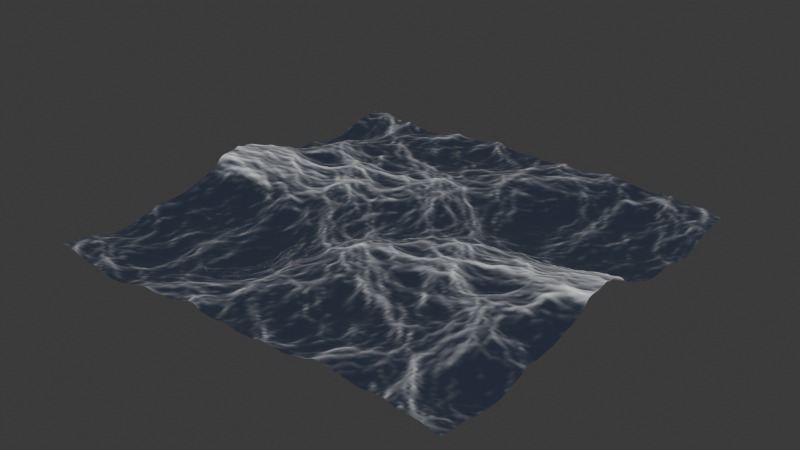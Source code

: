 # Source: Sea.blend  (saved by Blender 4.0.36; exported with 4.5.12 LTS)
import bpy
from mathutils import Matrix  # noqa: F401  (used for matrix-valued properties, if any)

bpy.ops.wm.read_factory_settings(use_empty=True)
scene = bpy.context.scene
scene.name = 'Scene'

# ---- collections
col_collection = bpy.data.collections.new('Collection'); scene.collection.children.link(col_collection)

# ---- materials (node trees are filled in below, after node groups)
mat_material = bpy.data.materials.new('Material')
mat_material.alpha_threshold = 0.0
mat_material.use_transparent_shadow = False
mat_material.roughness = 0.5
mat_material.line_color = (0.0, 0.0, 0.0, 1.0)

# ---- material node trees
mat_material.use_nodes = True; mat_material.node_tree.nodes.clear()
_N = mat_material.node_tree.nodes; _L = mat_material.node_tree.links
n0 = _N.new('ShaderNodeOutputMaterial'); n0.name = 'Material Output'; n0.location = (637, 299)
n1 = _N.new('ShaderNodeAddShader'); n1.name = 'Add Shader'; n1.location = (377, 302)
n2 = _N.new('ShaderNodeEmission'); n2.name = 'Emission'; n2.location = (186, 151)
n3 = _N.new('ShaderNodeBsdfPrincipled'); n3.name = 'Principled BSDF'; n3.location = (-386, 315)
n3.inputs[0].default_value = (0.1639, 0.3021, 0.8008, 1.0)
n3.inputs[2].default_value = 0.0
n3.inputs[3].default_value = 1.45
n3.inputs[18].default_value = 1.0
n4 = _N.new('ShaderNodeAttribute'); n4.name = 'Attribute'; n4.location = (-358, -42)
n4.attribute_name = 'Ocean'
n5 = _N.new('ShaderNodeValToRGB'); n5.name = 'Color Ramp'; n5.location = (-98, 130)
while len(n5.color_ramp.elements) > 1: n5.color_ramp.elements.remove(n5.color_ramp.elements[-1])
n5.color_ramp.elements[0].position = 0.0; n5.color_ramp.elements[0].color = (0.0, 0.0, 0.0, 1.0)
_e = n5.color_ramp.elements.new(0.6618); _e.color = (1.0, 1.0, 1.0, 1.0)
_L.new(n3.outputs[0], n1.inputs[0])
_L.new(n1.outputs[0], n0.inputs[0])
_L.new(n2.outputs[0], n1.inputs[1])
_L.new(n5.outputs[0], n2.inputs[0])
_L.new(n4.outputs[0], n5.inputs[0])
n0.is_active_output = True

# ---- world
world_world = bpy.data.worlds.new('World'); scene.world = world_world
world_world.use_nodes = True; world_world.node_tree.nodes.clear()
_N = world_world.node_tree.nodes; _L = world_world.node_tree.links
n0 = _N.new('ShaderNodeOutputWorld'); n0.name = 'World Output'; n0.location = (300, 300)
n1 = _N.new('ShaderNodeBackground'); n1.name = 'Background'; n1.location = (10, 300)
n1.inputs[0].default_value = (0.05088, 0.05088, 0.05088, 1.0)
_L.new(n1.outputs[0], n0.inputs[0])
n0.is_active_output = True
world_world.color = (0.05088, 0.05088, 0.05088)
world_world.use_sun_shadow = False
world_world.sun_shadow_jitter_overblur = 0.0

# ---- meshes
me_plane = bpy.data.meshes.new('Plane')
me_plane.from_pydata([(-1.0, -1.0, 0.0), (1.0, -1.0, 0.0), (-1.0, 1.0, 0.0), (1.0, 1.0, 0.0)], [], [(0, 1, 3, 2)])
_uv = me_plane.uv_layers.new(name='UVMap')
_uv.uv.foreach_set('vector', [0.0, 0.0, 1.0, 0.0, 1.0, 1.0, 0.0, 1.0])
me_plane.materials.append(mat_material)
me_plane.update()

# ---- objects
ob_plane = bpy.data.objects.new('Plane', me_plane)

# ---- transforms, parenting, visibility, modifiers, constraints
ob_plane.location = (55.88, 97.83, 0.0)
_m = ob_plane.modifiers.new('Ocean', 'OCEAN')
_m.use_foam = True
_m.resolution = 12
_m.viewport_resolution = 12
_m.wave_scale = 3.0
_m.foam_layer_name = 'Ocean'
_m.time = 2.212
_m.random_seed = 1
_m.filepath = '//../../../../AppData/Local/Temp/blender_a11604/cache_ocean'

# ---- collection membership
scene.collection.objects.link(ob_plane)

# ---- scene / render settings (as saved in the file)
scene.frame_start = 1; scene.frame_end = 100; scene.frame_set(61)
scene.render.engine = 'BLENDER_EEVEE_NEXT'
scene.cycles.sampling_pattern = 'TABULATED_SOBOL'
bpy.context.view_layer.update()

# ---- added for rendering (the .blend has no active camera): camera
cam_auto = bpy.data.cameras.new('AutoCamera')
cam_auto.lens = 50.0
cam_auto.sensor_width = 36.0
cam_auto.clip_end = 1185.24
ob_auto_camera = bpy.data.objects.new('AutoCamera', cam_auto)
scene.collection.objects.link(ob_auto_camera)
ob_auto_camera.location = (123.417, 16.7851, 54.0324)
ob_auto_camera.rotation_euler = (1.09748, -7.21219e-08, 0.694738)
scene.camera = ob_auto_camera
bpy.context.view_layer.update()
